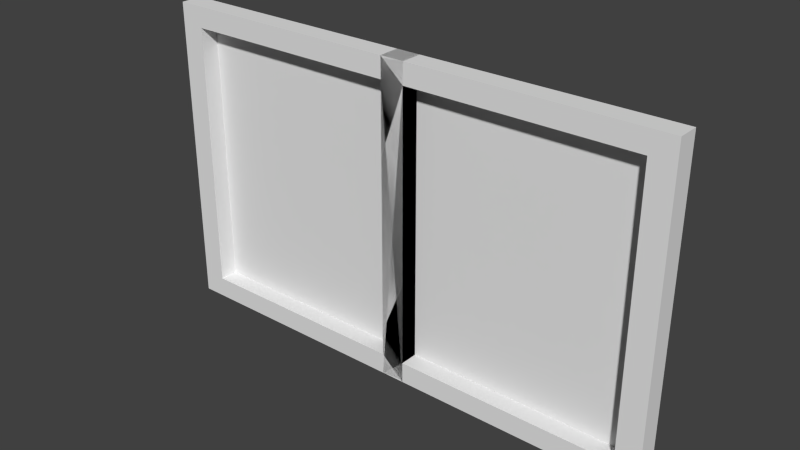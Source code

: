 # Source: window.blend  (saved by Blender 2.73.0; exported with 4.5.12 LTS)
import bpy
from mathutils import Matrix  # noqa: F401  (used for matrix-valued properties, if any)

bpy.ops.wm.read_factory_settings(use_empty=True)
scene = bpy.context.scene
scene.name = 'Scene'

# ---- collections
col_collection_1 = bpy.data.collections.new('Collection 1'); scene.collection.children.link(col_collection_1)

# ---- world
world_world = bpy.data.worlds.new('World'); scene.world = world_world
world_world.color = (0.05088, 0.05088, 0.05088)
world_world.use_sun_shadow = False
world_world.sun_shadow_jitter_overblur = 0.0
world_world.cycles.sampling_method = 'MANUAL'
world_world.cycles.sample_map_resolution = 256

# ---- meshes
me_cube_002 = bpy.data.meshes.new('Cube.002')
me_cube_002.from_pydata([(-0.711, 2.011, -5.066e-07), (-0.711, -2.011, 2.98e-08), (0.711, 2.011, -1.49e-07), (0.711, -2.011, 3.874e-07)], [], [(1, 3, 2, 0)])
_uv = me_cube_002.uv_layers.new(name='UVMap')
_uv.uv.foreach_set('vector', [0.0, 0.0, 1.0, 0.0, 1.0, 1.0, 0.0, 1.0])
me_cube_002.use_remesh_preserve_volume = False
me_cube_002.use_remesh_preserve_attributes = False
me_cube_002.use_mirror_vertex_groups = False
me_cube_002.update()
me_cube = bpy.data.meshes.new('Cube')
me_cube.from_pydata([(0.07541, 2.321, -5.96e-08), (0.07541, 2.321, -1.0), (-1.648, 2.321, -1.0), (-1.648, 2.321, -5.96e-07), (-1.497, 2.011, -5.066e-07), (-0.07541, 2.011, -1.192e-07), (-0.07541, -2.011, 4.768e-07), (0.07541, -2.321, 5.364e-07), (0.07541, -2.321, -1.0), (-1.648, -2.321, -1.0), (-1.648, -2.321, 5.96e-08), (-1.497, -2.011, 5.96e-08), (-1.497, 2.011, -0.85), (-1.497, -2.011, -0.85), (-0.07541, 2.011, -0.85), (-0.07541, -2.011, -0.85), (1.648, 2.321, -5.96e-08), (1.648, 2.321, -1.0), (-0.07541, 2.321, -1.0), (-0.07541, 2.321, -5.662e-07), (0.07541, 2.011, -4.47e-07), (1.497, 2.011, -1.192e-07), (1.497, -2.011, 4.768e-07), (1.648, -2.321, 5.364e-07), (1.648, -2.321, -1.0), (-0.07541, -2.321, -1.0), (-0.07541, -2.321, 5.96e-08), (0.07541, -2.011, 1.192e-07), (0.07541, 2.011, -0.85), (0.07541, -2.011, -0.85), (1.497, 2.011, -0.85), (1.497, -2.011, -0.85)], [], [(0, 1, 2, 3), (0, 3, 4, 5, 6, 7), (7, 8, 1, 0), (1, 8, 9, 2), (3, 2, 9, 10), (8, 7, 10, 9), (4, 11, 13, 12), (12, 14, 5, 4), (6, 5, 14, 15), (3, 10, 7, 6, 11, 4), (11, 6, 15, 13), (16, 17, 18, 19), (16, 19, 20, 21, 22, 23), (23, 24, 17, 16), (17, 24, 25, 18), (19, 18, 25, 26), (24, 23, 26, 25), (20, 27, 29, 28), (28, 30, 21, 20), (22, 21, 30, 31), (19, 26, 23, 22, 27, 20), (27, 22, 31, 29)])
me_cube.use_remesh_preserve_volume = False
me_cube.use_remesh_preserve_attributes = False
me_cube.use_mirror_vertex_groups = False
me_cube.update()
me_cube_004 = bpy.data.meshes.new('Cube.004')
me_cube_004.from_pydata([(-0.711, 2.011, -5.066e-07), (-0.711, -2.011, 2.98e-08), (0.711, 2.011, -1.49e-07), (0.711, -2.011, 3.874e-07)], [], [(1, 3, 2, 0)])
_uv = me_cube_004.uv_layers.new(name='UVMap')
_uv.uv.foreach_set('vector', [1.0, 1.0, 0.0, 1.0, 0.0, 0.0, 1.0, 5.927e-08])
me_cube_004.use_remesh_preserve_volume = False
me_cube_004.use_remesh_preserve_attributes = False
me_cube_004.use_mirror_vertex_groups = False
me_cube_004.update()

# ---- objects
ob_cube_002 = bpy.data.objects.new('Cube.002', me_cube_002)
ob_cube = bpy.data.objects.new('Cube', me_cube)
ob_cube_001 = bpy.data.objects.new('Cube.001', me_cube_004)

# ---- transforms, parenting, visibility, modifiers, constraints
ob_cube_002.location = (0.1065, 0.0544, 1.169)
ob_cube_002.rotation_euler = (1.571, 0.0, 0.0)
ob_cube_002.scale = (1.412, 0.6083, 0.1949)
ob_cube_002.lineart.crease_threshold = 0.0
ob_cube.location = (1.217, -0.1113, 1.169)
ob_cube.rotation_euler = (1.571, 0.0, 0.0)
ob_cube.scale = (1.412, 0.6083, 0.1949)
ob_cube.lineart.crease_threshold = 0.0
ob_cube_001.location = (2.327, 0.0544, 1.169)
ob_cube_001.rotation_euler = (1.571, 0.0, 0.0)
ob_cube_001.scale = (1.412, 0.6083, 0.1949)
ob_cube_001.lineart.crease_threshold = 0.0

# ---- collection membership
col_collection_1.objects.link(ob_cube_002)
col_collection_1.objects.link(ob_cube)
col_collection_1.objects.link(ob_cube_001)

# ---- scene / render settings (as saved in the file)
scene.frame_start = 1; scene.frame_end = 250; scene.frame_set(1)
scene.render.engine = 'BLENDER_EEVEE_NEXT'
scene.render.resolution_percentage = 50
scene.render.dither_intensity = 0.0
scene.cycles.use_denoising = False
scene.cycles.samples = 10
scene.cycles.sampling_pattern = 'TABULATED_SOBOL'
scene.cycles.light_sampling_threshold = 0.0
scene.cycles.use_adaptive_sampling = False
scene.cycles.use_light_tree = False
scene.cycles.blur_glossy = 0.0
scene.cycles.pixel_filter_type = 'GAUSSIAN'
scene.cycles.sample_clamp_indirect = 0.0
scene.view_settings.view_transform = 'Standard'
bpy.context.view_layer.update()

# ---- added for rendering (the .blend has no active camera and no usable light): camera, sun
cam_auto = bpy.data.cameras.new('AutoCamera')
cam_auto.lens = 50.0
cam_auto.sensor_width = 36.0
cam_auto.clip_end = 1000.0
ob_auto_camera = bpy.data.objects.new('AutoCamera', cam_auto)
scene.collection.objects.link(ob_auto_camera)
ob_auto_camera.location = (6.25627, -6.06133, 5.2009)
ob_auto_camera.rotation_euler = (1.09748, -7.21219e-08, 0.694738)
scene.camera = ob_auto_camera
light_auto_sun = bpy.data.lights.new('AutoSun', 'SUN')
light_auto_sun.energy = 3.0
light_auto_sun.angle = 0.0523599
ob_auto_sun = bpy.data.objects.new('AutoSun', light_auto_sun)
scene.collection.objects.link(ob_auto_sun)
ob_auto_sun.rotation_euler = (0.872665, 0.174533, 0.523599)
bpy.context.view_layer.update()
